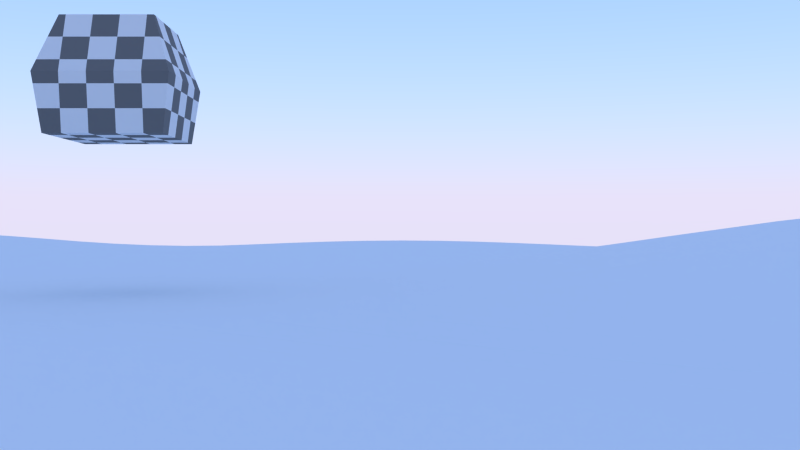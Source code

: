 # Source: WorldMap.blend  (saved by Blender 2.69.0; exported with 4.5.12 LTS)
import bpy
from mathutils import Matrix  # noqa: F401  (used for matrix-valued properties, if any)

bpy.ops.wm.read_factory_settings(use_empty=True)
scene = bpy.context.scene
scene.name = 'Scene'

# ---- collections
col_collection_1 = bpy.data.collections.new('Collection 1'); scene.collection.children.link(col_collection_1)

# ---- materials (node trees are filled in below, after node groups)
mat_grass = bpy.data.materials.new('Grass')
mat_grass.alpha_threshold = 0.0
mat_grass.roughness = 0.5
mat_grass.line_color = (0.0, 0.0, 0.0, 1.0)
mat_material = bpy.data.materials.new('Material')
mat_material.alpha_threshold = 0.0
mat_material.roughness = 0.5
mat_material.line_color = (0.0, 0.0, 0.0, 1.0)

# ---- material node trees
mat_grass.use_nodes = True; mat_grass.node_tree.nodes.clear()
_N = mat_grass.node_tree.nodes; _L = mat_grass.node_tree.links
n0 = _N.new('ShaderNodeOutputMaterial'); n0.name = 'Material Output'; n0.location = (300, 300)
n1 = _N.new('ShaderNodeBsdfDiffuse'); n1.name = 'Diffuse BSDF'; n1.location = (10, 300)
_L.new(n1.outputs[0], n0.inputs[0])
n0.is_active_output = True
mat_material.use_nodes = True; mat_material.node_tree.nodes.clear()
_N = mat_material.node_tree.nodes; _L = mat_material.node_tree.links
n0 = _N.new('ShaderNodeOutputMaterial'); n0.name = 'Material Output'; n0.location = (300, 300)
n1 = _N.new('ShaderNodeBsdfDiffuse'); n1.name = 'Diffuse BSDF'; n1.location = (10, 300)
n1.inputs[1].default_value = 1.0
n2 = _N.new('ShaderNodeTexChecker'); n2.name = 'Checker Texture'; n2.location = (-180, 300)
_L.new(n1.outputs[0], n0.inputs[0])
_L.new(n2.outputs[0], n1.inputs[0])
n0.is_active_output = True

# ---- world
world_world = bpy.data.worlds.new('World'); scene.world = world_world
world_world.use_nodes = True; world_world.node_tree.nodes.clear()
_N = world_world.node_tree.nodes; _L = world_world.node_tree.links
n0 = _N.new('ShaderNodeOutputWorld'); n0.name = 'World Output'; n0.location = (300, 300)
n1 = _N.new('ShaderNodeBackground'); n1.name = 'Background'; n1.location = (10, 300)
n2 = _N.new('ShaderNodeTexSky'); n2.name = 'Sky Texture'; n2.location = (-190, 300)
n2.sky_type = 'PREETHAM'
n2.sun_elevation = 1.571
_L.new(n1.outputs[0], n0.inputs[0])
_L.new(n2.outputs[0], n1.inputs[0])
n0.is_active_output = True
world_world.color = (0.05088, 0.05088, 0.05088)
world_world.use_sun_shadow = False
world_world.sun_shadow_jitter_overblur = 0.0
world_world.cycles.sampling_method = 'MANUAL'
world_world.cycles.sample_map_resolution = 256

# ---- cameras
cam_camera = bpy.data.cameras.new('Camera')
cam_camera.clip_end = 100.0
cam_camera.lens = 35.0
cam_camera.sensor_width = 32.0
cam_camera.sensor_height = 18.0
cam_camera.ortho_scale = 7.314
cam_camera.dof.focus_distance = 0.0

# ---- meshes
me_plane_002 = bpy.data.meshes.new('Plane.002')
me_plane_002.from_pydata([(1.0, -1.0, 0.0), (-1.0, -1.0, 0.061), (1.01, 0.9969, 0.02847), (-1.0, 1.0, 0.0), (0.001257, -1.0, 0.008179), (0.0, 1.0, 0.0), (-0.9949, -0.001901, 0.01931), (1.006, -0.003052, 0.01636), (0.001257, -0.0001332, 0.003859), (-0.5, -1.0, 0.05115), (-0.5, 1.0, 0.0), (-1.0, -0.5, 0.05115), (1.004, 0.4987, 0.01119), (0.5, -1.0, 0.0), (0.5034, 0.9989, 0.01005), (-0.9901, 0.4963, 0.0285), (1.0, -0.5002, 0.001139), (0.0, 0.5, 0.0), (0.01806, -0.5019, 0.0572), (-0.4901, -0.003672, 0.03099), (0.5022, -0.001122, 0.006012), (0.5005, 0.4998, 0.001586), (-0.4833, 0.4938, 0.04814), (-0.5, -0.5, 0.0426), (0.5066, -0.5007, 0.02038), (-0.75, -1.0, 0.06656), (-0.75, 1.0, 0.0), (-1.0, -0.75, 0.06656), (1.01, 0.7469, 0.02847), (0.75, -1.0, 0.0), (0.7598, 0.9969, 0.02847), (-0.999, 0.7496, 0.002963), (1.0, -0.75, 0.0), (0.0, 0.75, 0.0), (0.01135, -0.7512, 0.03965), (-0.737, -0.004829, 0.0432), (0.2513, -0.0001332, 0.003859), (-0.25, -1.0, 0.02556), (-0.25, 1.0, 0.0), (-1.0, -0.25, 0.02556), (1.004, 0.2481, 0.01028), (0.2513, -1.0, 0.003859), (0.25, 1.0, 0.0), (-0.987, 0.2452, 0.03748), (1.004, -0.2519, 0.01028), (0.0, 0.25, 0.0), (0.01135, -0.2512, 0.03485), (-0.249, -0.0003818, 0.002963), (0.7559, -0.003052, 0.01636), (0.5034, 0.7489, 0.01005), (0.5011, 0.2494, 0.00304), (0.25, 0.5, 0.0), (0.7539, 0.4987, 0.01123), (-0.4966, 0.7487, 0.009736), (-0.4789, 0.2422, 0.06081), (-0.7289, 0.4922, 0.06081), (-0.2466, 0.4987, 0.009736), (-0.5, -0.25, 0.02033), (-0.5, -0.75, 0.05589), (-0.75, -0.5, 0.05589), (-0.2434, -0.5007, 0.03998), (0.5045, -0.2509, 0.01343), (0.5034, -0.7504, 0.0103), (0.2681, -0.5019, 0.05543), (0.7504, -0.5002, 0.001139), (0.7598, 0.7469, 0.02847), (-0.25, 0.75, 0.0), (-0.2466, -0.2504, 0.01698), (0.7537, -0.2519, 0.01028), (0.25, 0.75, 0.0), (0.25, 0.25, 0.0), (0.7537, 0.2481, 0.01028), (-0.7449, 0.7481, 0.01476), (-0.7235, 0.2402, 0.07629), (-0.2449, 0.2481, 0.01476), (-0.7496, -0.2501, 0.02962), (-0.75, -0.75, 0.07273), (-0.2466, -0.7504, 0.03846), (0.2614, -0.2512, 0.03485), (0.2614, -0.7512, 0.03485), (0.75, -0.75, 0.0), (-0.875, -1.0, 0.06656), (-0.875, 1.0, 0.0), (-1.0, -0.875, 0.06656), (1.011, 0.8715, 0.03187), (0.875, -1.0, 0.0), (0.8859, 0.9965, 0.03187), (-1.0, 0.875, 0.0), (1.0, -0.875, 0.0), (0.0, 0.875, 0.0), (0.005696, -0.8756, 0.02265), (-0.8651, -0.003672, 0.03429), (0.1267, -0.000178, 0.005158), (-0.1246, -1.0, 0.01459), (-0.125, 1.0, 0.0), (-0.999, -0.1254, 0.01652), (1.005, 0.1223, 0.01461), (0.1267, -1.0, 0.005255), (0.125, 1.0, 0.0), (-0.9901, 0.1213, 0.02867), (1.005, -0.1277, 0.01461), (0.0, 0.125, 0.0), (0.005696, -0.1256, 0.01748), (-0.1246, -3.885e-05, 0.001126), (0.8816, -0.003427, 0.01837), (0.504, 0.8737, 0.01172), (0.5019, 0.124, 0.005159), (0.125, 0.5, 0.0), (0.6272, 0.4993, 0.006275), (-0.5, 0.875, 0.0001373), (-0.4833, 0.1188, 0.04814), (-0.8583, 0.4938, 0.04814), (-0.3651, 0.4963, 0.0285), (-0.4966, -0.1263, 0.01956), (-0.5, -0.875, 0.05589), (-0.875, -0.5, 0.05589), (-0.3733, -0.5002, 0.03672), (0.5028, -0.1261, 0.00795), (0.5009, -0.8751, 0.002758), (0.1453, -0.5021, 0.06226), (0.6268, -0.5002, 0.005497), (-0.625, -1.0, 0.061), (-0.625, 1.0, 0.0), (-1.0, -0.625, 0.061), (1.007, 0.6228, 0.02004), (0.625, -1.0, 0.0), (0.6319, 0.9978, 0.02004), (-0.9949, 0.6231, 0.01476), (1.0, -0.625, 0.0), (0.0, 0.625, 0.0), (0.01613, -0.6267, 0.05298), (-0.612, -0.004829, 0.04192), (0.3759, -0.0003246, 0.002657), (-0.375, -1.0, 0.03873), (-0.375, 1.0, 0.0), (-1.0, -0.375, 0.03873), (1.003, 0.3738, 0.007377), (0.3754, -1.0, 0.001126), (0.3758, 0.9998, 0.002219), (-0.987, 0.3702, 0.03748), (1.002, -0.376, 0.005159), (0.0, 0.375, 0.0), (0.01613, -0.3767, 0.04989), (-0.3699, -0.001901, 0.01543), (0.6292, -0.002164, 0.0116), (0.502, 0.6243, 0.005923), (0.5003, 0.3748, 0.0008138), (0.375, 0.5, 0.0), (0.8796, 0.4984, 0.01327), (-0.4901, 0.6213, 0.0285), (-0.4789, 0.3672, 0.06081), (-0.6039, 0.4922, 0.06081), (-0.125, 0.5, 0.0001373), (-0.5, -0.375, 0.03171), (-0.5, -0.625, 0.05115), (-0.625, -0.5, 0.05115), (-0.1122, -0.5014, 0.0482), (0.506, -0.3758, 0.01836), (0.5057, -0.6256, 0.01748), (0.3878, -0.5014, 0.0393), (0.8755, -0.5003, 0.001522), (0.7609, 0.8715, 0.03187), (0.7569, 0.6228, 0.02004), (0.6319, 0.7478, 0.02004), (0.8859, 0.7465, 0.03187), (-0.25, 0.875, 0.0), (-0.249, 0.6246, 0.002963), (-0.374, 0.7496, 0.002963), (-0.125, 0.75, 0.0), (-0.2491, -0.1251, 0.004516), (-0.2443, -0.3756, 0.03059), (-0.3746, -0.25, 0.0146), (-0.1173, -0.2508, 0.0251), (0.7553, -0.1277, 0.01461), (0.7519, -0.376, 0.005159), (0.6279, -0.2513, 0.008082), (0.8792, -0.2522, 0.0116), (0.25, 0.875, 0.0), (0.25, 0.625, 0.0), (0.125, 0.75, 0.0), (0.3758, 0.7498, 0.002219), (0.25, 0.375, 0.0), (0.25, 0.125, 0.0), (0.125, 0.25, 0.0), (0.3751, 0.2499, 0.0003322), (0.7526, 0.3738, 0.007397), (0.7553, 0.1223, 0.01461), (0.6275, 0.2487, 0.006946), (0.8792, 0.2478, 0.0116), (-0.7496, 0.8749, 0.001083), (-0.737, 0.6202, 0.03748), (-0.8716, 0.7487, 0.009736), (-0.6199, 0.7481, 0.01476), (-0.7235, 0.3652, 0.07629), (-0.7289, 0.1172, 0.06123), (-0.8539, 0.2422, 0.06081), (-0.5985, 0.2402, 0.07629), (-0.2449, 0.3731, 0.01476), (-0.2466, 0.1237, 0.009736), (-0.362, 0.2452, 0.03748), (-0.1246, 0.2499, 0.001083), (-0.7449, -0.1269, 0.03043), (-0.75, -0.375, 0.0426), (-0.875, -0.25, 0.02867), (-0.6246, -0.2501, 0.02664), (-0.75, -0.625, 0.06656), (-0.75, -0.875, 0.07273), (-0.875, -0.75, 0.07273), (-0.625, -0.75, 0.06656), (-0.2443, -0.6256, 0.04245), (-0.2491, -0.8751, 0.03119), (-0.3746, -0.75, 0.04368), (-0.1173, -0.7508, 0.03835), (0.2557, -0.1256, 0.01748), (0.2661, -0.3767, 0.04951), (0.1378, -0.2514, 0.0393), (0.3828, -0.2509, 0.02396), (0.2661, -0.6267, 0.04951), (0.2557, -0.8756, 0.01748), (0.1378, -0.7514, 0.03945), (0.3827, -0.7508, 0.02354), (0.75, -0.625, 0.0), (0.75, -0.875, 0.0), (0.6254, -0.75, 0.001126), (0.875, -0.75, 0.0), (0.8873, 0.8711, 0.0358), (-0.125, 0.875, 0.0), (-0.1216, -0.1254, 0.0103), (0.8809, -0.1281, 0.01636), (0.376, 0.8747, 0.002966), (0.375, 0.375, 0.0), (0.8782, 0.3735, 0.008991), (-0.6246, 0.8749, 0.001083), (-0.5985, 0.3652, 0.07629), (-0.1246, 0.3749, 0.001083), (-0.6199, -0.1269, 0.02828), (-0.625, -0.625, 0.061), (-0.1136, -0.6262, 0.04732), (0.3788, -0.1256, 0.01151), (0.3864, -0.6262, 0.03485), (0.875, -0.625, 0.0), (0.6327, 0.8725, 0.0226), (0.6296, 0.6235, 0.01354), (0.8827, 0.6225, 0.0226), (-0.375, 0.875, 0.0), (-0.3699, 0.6231, 0.01476), (-0.125, 0.625, 0.0), (-0.374, -0.1254, 0.008489), (-0.3737, -0.3751, 0.02656), (-0.1136, -0.3762, 0.03978), (0.6287, -0.1269, 0.01028), (0.6274, -0.3757, 0.006919), (0.8772, -0.3761, 0.006012), (0.125, 0.875, 0.0), (0.125, 0.625, 0.0), (0.3752, 0.6249, 0.0006474), (0.125, 0.375, 0.0), (0.125, 0.125, 0.0), (0.3754, 0.1248, 0.001139), (0.6263, 0.3744, 0.003693), (0.6287, 0.1231, 0.01028), (0.8809, 0.1219, 0.01636), (-0.875, 0.875, 0.0001373), (-0.8651, 0.6213, 0.0285), (-0.612, 0.6202, 0.03748), (-0.8539, 0.3672, 0.06081), (-0.8583, 0.1188, 0.04859), (-0.6039, 0.1172, 0.06094), (-0.362, 0.3702, 0.03748), (-0.3651, 0.1213, 0.0285), (-0.125, 0.125, 0.0001373), (-0.8716, -0.1263, 0.02543), (-0.875, -0.375, 0.0426), (-0.625, -0.375, 0.03873), (-0.875, -0.625, 0.06656), (-0.875, -0.875, 0.07273), (-0.625, -0.875, 0.06656), (-0.3737, -0.6251, 0.04246), (-0.375, -0.875, 0.0426), (-0.1216, -0.8754, 0.02553), (0.1316, -0.1257, 0.02038), (0.1431, -0.3769, 0.05543), (0.3864, -0.3762, 0.03485), (0.1431, -0.6269, 0.05544), (0.1316, -0.8757, 0.02061), (0.3784, -0.8754, 0.0103), (0.6263, -0.6251, 0.003859), (0.625, -0.875, 0.0), (0.875, -0.875, 0.0), (-0.9375, -1.0, 0.06442), (-0.9375, 1.0, 0.0), (-1.0, -0.9375, 0.06442), (1.011, 0.9341, 0.03099), (0.9375, -1.0, 0.0), (0.9481, 0.9966, 0.03099), (-1.0, 0.9375, 0.0), (1.0, -0.9375, 0.0), (0.0, 0.9375, 0.0), (0.003192, -0.9378, 0.01469), (-0.9299, -0.002814, 0.02716), (0.06407, -0.0001661, 0.004814), (-0.06168, -1.0, 0.01091), (-0.0625, 1.0, 0.0), (-0.9972, -0.06355, 0.01673), (1.006, 0.05953, 0.0159), (0.06407, -1.0, 0.006293), (0.0625, 1.0, 0.0), (-0.9924, 0.05969, 0.02352), (1.006, -0.06547, 0.0159), (0.0001557, 0.06248, 0.0004778), (0.003192, -0.06284, 0.009798), (-0.06168, -8.67e-05, 0.002513), (0.9439, -0.003326, 0.01783), (0.5039, 0.9363, 0.01129), (0.5021, 0.06142, 0.005792), (0.0625, 0.5, 0.0), (0.5638, 0.4996, 0.003654), (-0.5, 0.9375, 0.0), (-0.4866, 0.05751, 0.03925), (-0.9241, 0.495, 0.03872), (-0.4241, 0.495, 0.03872), (-0.4936, -0.06488, 0.02416), (-0.5, -0.9375, 0.05408), (-0.9375, -0.5, 0.05408), (-0.4372, -0.5, 0.03829), (0.5022, -0.0636, 0.006276), (0.5002, -0.9375, 0.0004778), (0.08218, -0.5021, 0.06061), (0.5664, -0.5004, 0.01195), (-0.5625, -1.0, 0.05651), (-0.5625, 1.0, 0.0), (-1.0, -0.5625, 0.05651), (1.005, 0.5608, 0.01515), (0.5625, -1.0, 0.0), (0.5676, 0.9983, 0.01501), (-0.9924, 0.5597, 0.02184), (1.0, -0.5625, 0.000141), (0.0, 0.5625, 0.0), (0.01756, -0.5644, 0.05652), (-0.5507, -0.004372, 0.03743), (0.4388, -0.0006607, 0.003671), (-0.4375, -1.0, 0.04515), (-0.4375, 1.0, 0.0), (-1.0, -0.4375, 0.04515), (1.003, 0.4363, 0.008526), (0.4376, -1.0, 0.0001584), (0.4394, 0.9994, 0.005634), (-0.9882, 0.4331, 0.03393), (1.001, -0.438, 0.002891), (0.0, 0.4375, 0.0), (0.01756, -0.4394, 0.05488), (-0.4299, -0.002814, 0.02334), (0.5657, -0.00164, 0.008788), (0.5012, 0.5621, 0.003602), (0.5001, 0.4374, 0.0004165), (0.4376, 0.5, 0.0002747), (0.9419, 0.4985, 0.01272), (-0.4866, 0.5575, 0.03872), (-0.4806, 0.4303, 0.05579), (-0.5431, 0.4928, 0.05579), (-0.0625, 0.5, 0.0), (-0.5, -0.4375, 0.03734), (-0.5, -0.5625, 0.04727), (-0.5625, -0.5, 0.04727), (-0.04682, -0.5017, 0.05287), (0.5065, -0.4382, 0.0198), (0.5064, -0.5632, 0.01963), (0.4472, -0.501, 0.02978), (0.938, -0.5003, 0.001421), (0.7606, 0.9341, 0.03099), (0.7552, 0.5608, 0.01517), (0.5676, 0.7483, 0.01501), (0.8231, 0.7466, 0.03099), (-0.25, 0.9375, 0.0), (-0.2478, 0.5617, 0.006258), (-0.4353, 0.7492, 0.006258), (-0.1875, 0.75, 0.0), (-0.2496, -0.0626, 0.00147), (-0.2436, -0.4382, 0.03605), (-0.4375, -0.25, 0.01693), (-0.182, -0.2506, 0.02059), (0.7557, -0.06547, 0.0159), (0.751, -0.438, 0.002891), (0.5659, -0.2511, 0.009816), (0.8166, -0.2521, 0.01126), (0.25, 0.9375, 0.0), (0.25, 0.5625, 0.0), (0.0625, 0.75, 0.0), (0.3126, 0.75, 0.0002747), (0.25, 0.4375, 0.0), (0.2502, 0.06248, 0.0004778), (0.0625, 0.25, 0.0), (0.3125, 0.25, 0.0), (0.753, 0.4363, 0.008562), (0.7557, 0.05953, 0.0159), (0.5643, 0.2491, 0.004957), (0.8166, 0.2479, 0.01126), (-0.75, 0.9375, 0.0), (-0.7328, 0.5561, 0.0496), (-0.9353, 0.7492, 0.006258), (-0.6821, 0.748, 0.01546), (-0.7257, 0.4285, 0.07005), (-0.7328, 0.05611, 0.05197), (-0.9203, 0.2436, 0.0496), (-0.6603, 0.2399, 0.07854), (-0.2456, 0.4359, 0.01274), (-0.2478, 0.06169, 0.006258), (-0.4203, 0.2436, 0.0496), (-0.1853, 0.2492, 0.006258), (-0.7411, -0.06579, 0.03575), (-0.75, -0.4375, 0.04946), (-0.9375, -0.25, 0.02739), (-0.6871, -0.2502, 0.02867), (-0.75, -0.5625, 0.06167), (-0.75, -0.9375, 0.07032), (-0.9375, -0.75, 0.07032), (-0.6875, -0.75, 0.07032), (-0.2436, -0.5632, 0.04212), (-0.2498, -0.9375, 0.02785), (-0.4375, -0.75, 0.04946), (-0.182, -0.7506, 0.038), (0.2532, -0.06284, 0.009798), (0.2676, -0.4394, 0.05389), (0.07493, -0.2513, 0.03815), (0.3222, -0.251, 0.02978), (0.2676, -0.5644, 0.05389), (0.2532, -0.9378, 0.009798), (0.07493, -0.7513, 0.03985), (0.3222, -0.751, 0.02978), (0.7501, -0.5625, 0.000141), (0.75, -0.9375, 0.0), (0.5641, -0.7502, 0.004814), (0.8125, -0.75, 0.0), (-0.8125, -1.0, 0.06729), (-0.8125, 1.0, 0.0), (-1.0, -0.8125, 0.06729), (1.011, 0.8091, 0.03099), (0.8125, -1.0, 0.0), (0.8231, 0.9966, 0.03099), (-0.9999, 0.8125, 0.0002059), (1.0, -0.8125, 0.0), (0.0, 0.8125, 0.0), (0.008504, -0.8134, 0.03123), (-0.8007, -0.004372, 0.03986), (0.1891, -0.0001661, 0.004814), (-0.1874, -1.0, 0.01943), (-0.1875, 1.0, 0.0), (-0.9999, -0.1875, 0.01948), (1.005, 0.1851, 0.01266), (0.1891, -1.0, 0.004814), (0.1875, 1.0, 0.0), (-0.9882, 0.1831, 0.03393), (1.005, -0.1899, 0.01266), (0.0, 0.1875, 0.0), (0.008504, -0.1884, 0.0261), (-0.1874, -3.185e-05, 0.0003632), (0.8189, -0.003326, 0.01783), (0.5039, 0.8113, 0.01129), (0.5015, 0.1867, 0.004198), (0.1875, 0.5, 0.0), (0.6906, 0.499, 0.008956), (-0.4989, 0.8121, 0.003267), (-0.4806, 0.1803, 0.05579), (-0.7931, 0.4928, 0.05579), (-0.3061, 0.4976, 0.01849), (-0.4989, -0.1879, 0.01802), (-0.5, -0.8125, 0.05651), (-0.8125, -0.5, 0.05651), (-0.3086, -0.5004, 0.03747), (0.5036, -0.1885, 0.01053), (0.502, -0.8127, 0.006265), (0.2072, -0.5021, 0.06042), (0.6881, -0.5002, 0.001717), (-0.6875, -1.0, 0.06442), (-0.6875, 1.0, 0.0), (-1.0, -0.6875, 0.06442), (1.008, 0.6848, 0.02467), (0.6875, -1.0, 0.0), (0.696, 0.9973, 0.02467), (-0.9972, 0.6865, 0.008144), (1.0, -0.6875, 0.0), (0.0, 0.6875, 0.0), (0.01398, -0.689, 0.04714), (-0.6741, -0.004988, 0.04393), (0.3134, -0.0001422, 0.00281), (-0.3125, -1.0, 0.03212), (-0.3125, 1.0, 0.0), (-1.0, -0.3125, 0.03212), (1.003, 0.311, 0.007976), (0.3133, -1.0, 0.002513), (0.3126, 1.0, 0.0002747), (-0.9866, 0.3075, 0.03872), (1.003, -0.3139, 0.007702), (0.0, 0.3125, 0.0), (0.01398, -0.314, 0.04295), (-0.3097, -0.001049, 0.008273), (0.6926, -0.002649, 0.0142), (0.5028, 0.6866, 0.00818), (0.5007, 0.3122, 0.001849), (0.3125, 0.5, 0.0), (0.8169, 0.4985, 0.01275), (-0.4936, 0.6851, 0.01849), (-0.4783, 0.3044, 0.06256), (-0.6658, 0.4919, 0.06256), (-0.1864, 0.4996, 0.003267), (-0.5, -0.3125, 0.02592), (-0.5, -0.6875, 0.05408), (-0.6875, -0.5, 0.05408), (-0.1778, -0.501, 0.04373), (0.5053, -0.3134, 0.01616), (0.5046, -0.688, 0.01423), (0.3282, -0.5017, 0.04813), (0.813, -0.5003, 0.001421), (0.7606, 0.8091, 0.03099), (0.7585, 0.6848, 0.02467), (0.696, 0.7473, 0.02467), (0.9481, 0.7466, 0.03099), (-0.25, 0.8125, 0.0), (-0.2498, 0.6874, 0.0006211), (-0.3123, 0.7499, 0.0006211), (-0.0625, 0.75, 0.0), (-0.248, -0.1877, 0.0102), (-0.2454, -0.313, 0.02403), (-0.3109, -0.2502, 0.0148), (-0.0528, -0.251, 0.03003), (0.7546, -0.1899, 0.01266), (0.7528, -0.3139, 0.007702), (0.6907, -0.2516, 0.008788), (0.9416, -0.2521, 0.01126), (0.25, 0.8125, 0.0), (0.25, 0.6875, 0.0), (0.1875, 0.75, 0.0), (0.4394, 0.7494, 0.005634), (0.25, 0.3125, 0.0), (0.25, 0.1875, 0.0), (0.1875, 0.25, 0.0), (0.438, 0.2497, 0.001421), (0.7529, 0.311, 0.00798), (0.7546, 0.1851, 0.01266), (0.6907, 0.2484, 0.008788), (0.9416, 0.2479, 0.01126), (-0.7478, 0.8117, 0.006258), (-0.7411, 0.6842, 0.02552), (-0.8081, 0.7484, 0.01274), (-0.5581, 0.7484, 0.01274), (-0.7228, 0.3024, 0.07854), (-0.7257, 0.1785, 0.07005), (-0.7882, 0.241, 0.07005), (-0.5382, 0.241, 0.07005), (-0.2446, 0.3105, 0.01546), (-0.2456, 0.1859, 0.01274), (-0.3036, 0.2467, 0.02552), (-0.0625, 0.25, 0.0), (-0.7478, -0.1883, 0.02811), (-0.75, -0.3125, 0.03554), (-0.8123, -0.2501, 0.02955), (-0.5623, -0.2501, 0.02374), (-0.75, -0.6875, 0.07032), (-0.75, -0.8125, 0.07357), (-0.8125, -0.75, 0.07357), (-0.5625, -0.75, 0.06167), (-0.2454, -0.688, 0.04111), (-0.248, -0.8127, 0.03495), (-0.3109, -0.7502, 0.04018), (-0.0528, -0.751, 0.03903), (0.2585, -0.1884, 0.0261), (0.264, -0.314, 0.04291), (0.1999, -0.2513, 0.03815), (0.4435, -0.2509, 0.01833), (0.264, -0.689, 0.04291), (0.2585, -0.8134, 0.0261), (0.1999, -0.7513, 0.03815), (0.443, -0.7506, 0.0168), (0.75, -0.6875, 0.0), (0.75, -0.8125, 0.0), (0.6875, -0.75, 0.0), (0.9375, -0.75, 0.0), (0.8869, 0.9337, 0.03474), (0.8869, 0.8087, 0.03474), (0.8244, 0.8712, 0.03474), (0.9494, 0.8712, 0.03474), (-0.125, 0.9375, 0.0), (-0.125, 0.8125, 0.0), (-0.1875, 0.875, 0.0), (-0.0625, 0.875, 0.0), (-0.1234, -0.06267, 0.004814), (-0.1195, -0.1881, 0.01727), (-0.1855, -0.1252, 0.006785), (-0.05787, -0.1255, 0.01423), (0.8814, -0.06583, 0.01783), (0.8801, -0.1901, 0.0142), (0.8182, -0.128, 0.0159), (0.9432, -0.128, 0.0159), (0.3759, 0.9372, 0.002768), (0.3759, 0.8122, 0.002768), (0.3127, 0.8749, 0.0005599), (0.4398, 0.8742, 0.00684), (0.375, 0.4375, 0.0), (0.375, 0.3125, 4.673e-05), (0.3125, 0.375, 0.0), (0.4376, 0.375, 0.000141), (0.8786, 0.4361, 0.01038), (0.8784, 0.3108, 0.009351), (0.8155, 0.3736, 0.008579), (0.9405, 0.3736, 0.008565), (-0.625, 0.9375, 0.0), (-0.6228, 0.8117, 0.006258), (-0.6871, 0.8748, 0.001266), (-0.5623, 0.8749, 0.0006211), (-0.6007, 0.4285, 0.07005), (-0.5978, 0.3024, 0.07854), (-0.6603, 0.3649, 0.07854), (-0.5382, 0.366, 0.07005), (-0.1248, 0.4374, 0.0006211), (-0.1246, 0.3123, 0.001266), (-0.1853, 0.3742, 0.006258), (-0.0625, 0.375, 0.0), (-0.6161, -0.06579, 0.03402), (-0.6228, -0.1883, 0.02554), (-0.6821, -0.127, 0.0303), (-0.5581, -0.1266, 0.02455), (-0.625, -0.5625, 0.05651), (-0.625, -0.6875, 0.06442), (-0.6875, -0.625, 0.06442), (-0.5625, -0.625, 0.05651), (-0.1126, -0.5638, 0.04894), (-0.1153, -0.6885, 0.04363), (-0.179, -0.6259, 0.04453), (-0.04852, -0.6265, 0.05031), (0.3771, -0.06294, 0.006274), (0.3808, -0.1882, 0.01763), (0.3172, -0.1255, 0.01441), (0.4406, -0.1258, 0.00922), (0.3874, -0.5638, 0.03815), (0.3847, -0.6885, 0.02978), (0.3265, -0.6265, 0.04291), (0.446, -0.6259, 0.0261), (0.8751, -0.5626, 0.0002873), (0.875, -0.6875, 0.0), (0.8125, -0.625, 0.0), (0.9375, -0.625, 0.0), (0.6325, 0.9351, 0.02194), (0.6325, 0.8101, 0.02194), (0.5684, 0.8731, 0.01713), (0.697, 0.872, 0.02767), (0.6309, 0.6856, 0.01713), (0.6283, 0.5614, 0.00966), (0.5658, 0.6239, 0.00966), (0.6934, 0.6231, 0.01713), (0.8845, 0.6845, 0.02767), (0.881, 0.5606, 0.01743), (0.82, 0.6226, 0.02194), (0.945, 0.6226, 0.02194), (-0.375, 0.9375, 0.0), (-0.3749, 0.8125, 0.0002059), (-0.4375, 0.875, 0.0), (-0.3125, 0.875, 0.0), (-0.3722, 0.6865, 0.008144), (-0.3674, 0.5597, 0.02184), (-0.4299, 0.6222, 0.02184), (-0.3097, 0.624, 0.008144), (-0.125, 0.6875, 0.0), (-0.125, 0.5625, 0.0), (-0.1874, 0.625, 0.0002059), (-0.0625, 0.625, 0.0), (-0.3722, -0.06355, 0.01073), (-0.3749, -0.1875, 0.009601), (-0.4353, -0.1258, 0.01394), (-0.3121, -0.1251, 0.004591), (-0.3742, -0.3126, 0.02055), (-0.3734, -0.4377, 0.03208), (-0.4373, -0.375, 0.02786), (-0.3093, -0.3753, 0.02765), (-0.1153, -0.3135, 0.03289), (-0.1126, -0.4388, 0.04506), (-0.179, -0.3759, 0.03481), (-0.04852, -0.3765, 0.04499), (0.6291, -0.0646, 0.01126), (0.6282, -0.1891, 0.008948), (0.5654, -0.1265, 0.008186), (0.6921, -0.1274, 0.01266), (0.6276, -0.3135, 0.007488), (0.6271, -0.4379, 0.00625), (0.5664, -0.3757, 0.01169), (0.6892, -0.3758, 0.004678), (0.8782, -0.3141, 0.008788), (0.8763, -0.4382, 0.00351), (0.8146, -0.3761, 0.005792), (0.9396, -0.3761, 0.005792), (0.125, 0.9375, 0.0), (0.125, 0.8125, 0.0), (0.0625, 0.875, 0.0), (0.1875, 0.875, 0.0), (0.125, 0.6875, 0.0), (0.125, 0.5625, 0.0), (0.0625, 0.625, 0.0), (0.1875, 0.625, 0.0), (0.3755, 0.6873, 0.001445), (0.375, 0.5625, 9.106e-05), (0.3125, 0.625, 0.0), (0.4384, 0.6247, 0.002768), (0.125, 0.4375, 0.0), (0.125, 0.3125, 0.0), (0.0625, 0.375, 0.0), (0.1875, 0.375, 0.0), (0.125, 0.1875, 0.0), (0.1253, 0.06247, 0.0009738), (0.0625, 0.125, 0.0), (0.1875, 0.125, 0.0), (0.3753, 0.1874, 0.0007415), (0.3755, 0.06223, 0.001421), (0.3126, 0.125, 0.000141), (0.4385, 0.1245, 0.002891), (0.6265, 0.4369, 0.004207), (0.6268, 0.3116, 0.004957), (0.5632, 0.3746, 0.00194), (0.6895, 0.3741, 0.005657), (0.6282, 0.1859, 0.008788), (0.6291, 0.0604, 0.01126), (0.5653, 0.1236, 0.007702), (0.6921, 0.1226, 0.01266), (0.8801, 0.1849, 0.0142), (0.8814, 0.05917, 0.01783), (0.8182, 0.122, 0.0159), (0.9432, 0.122, 0.0159), (-0.875, 0.9375, 0.0), (-0.8739, 0.8121, 0.003267), (-0.9375, 0.875, 0.0), (-0.8123, 0.8749, 0.0006211), (-0.8686, 0.6851, 0.01849), (-0.8616, 0.5575, 0.03872), (-0.9299, 0.6222, 0.02184), (-0.8007, 0.6206, 0.03393), (-0.6161, 0.6842, 0.02552), (-0.6078, 0.5561, 0.0496), (-0.6741, 0.62, 0.03872), (-0.5507, 0.6206, 0.03393), (-0.8556, 0.4303, 0.05579), (-0.8533, 0.3044, 0.06256), (-0.9203, 0.3686, 0.0496), (-0.7882, 0.366, 0.07005), (-0.8556, 0.1803, 0.05579), (-0.8616, 0.05751, 0.04115), (-0.9241, 0.12, 0.03905), (-0.7931, 0.1178, 0.05627), (-0.6007, 0.1785, 0.07005), (-0.6078, 0.05611, 0.05117), (-0.6658, 0.1169, 0.06285), (-0.5431, 0.1178, 0.0558), (-0.3632, 0.4331, 0.03393), (-0.3616, 0.3075, 0.03872), (-0.4203, 0.3686, 0.0496), (-0.3036, 0.3717, 0.02552), (-0.3632, 0.1831, 0.03393), (-0.3674, 0.05969, 0.02184), (-0.4241, 0.12, 0.03872), (-0.3061, 0.1226, 0.01849), (-0.1248, 0.1874, 0.0006211), (-0.125, 0.0625, 0.0), (-0.1864, 0.1246, 0.003267), (-0.0625, 0.125, 0.0), (-0.8686, -0.06488, 0.02877), (-0.8739, -0.1879, 0.02511), (-0.9353, -0.1258, 0.02113), (-0.8081, -0.1266, 0.02871), (-0.875, -0.3125, 0.03554), (-0.875, -0.4375, 0.04946), (-0.9375, -0.375, 0.04112), (-0.8125, -0.375, 0.0431), (-0.625, -0.3125, 0.03212), (-0.625, -0.4375, 0.04515), (-0.6875, -0.375, 0.04112), (-0.5625, -0.375, 0.03554), (-0.875, -0.5625, 0.06167), (-0.875, -0.6875, 0.07032), (-0.9375, -0.625, 0.06442), (-0.8125, -0.625, 0.06729), (-0.875, -0.8125, 0.07357), (-0.875, -0.9375, 0.07032), (-0.9375, -0.875, 0.07032), (-0.8125, -0.875, 0.07357), (-0.625, -0.8125, 0.06729), (-0.625, -0.9375, 0.06442), (-0.6875, -0.875, 0.07032), (-0.5625, -0.875, 0.06167), (-0.3734, -0.5627, 0.04021), (-0.3742, -0.6876, 0.04354), (-0.4373, -0.625, 0.04561), (-0.3093, -0.6253, 0.04158), (-0.3749, -0.8125, 0.04325), (-0.375, -0.9375, 0.04112), (-0.4375, -0.875, 0.04946), (-0.3123, -0.875, 0.036), (-0.1195, -0.8131, 0.03209), (-0.1234, -0.9377, 0.01943), (-0.1855, -0.8752, 0.02784), (-0.05787, -0.8755, 0.0239), (0.1289, -0.06291, 0.0119), (0.1347, -0.1885, 0.02978), (0.06889, -0.1257, 0.01963), (0.1939, -0.1257, 0.01963), (0.1407, -0.3142, 0.04813), (0.1447, -0.4396, 0.06042), (0.08006, -0.3769, 0.05389), (0.2051, -0.3769, 0.05389), (0.3847, -0.3135, 0.02987), (0.3874, -0.4388, 0.03815), (0.3265, -0.3765, 0.04291), (0.4461, -0.3759, 0.02629), (0.1447, -0.5646, 0.06042), (0.1407, -0.6892, 0.04818), (0.08006, -0.6269, 0.05483), (0.2051, -0.6269, 0.05389), (0.1347, -0.8135, 0.03), (0.1289, -0.9379, 0.01208), (0.06889, -0.8757, 0.02158), (0.1939, -0.8757, 0.01963), (0.3805, -0.8131, 0.0168), (0.3766, -0.9377, 0.004814), (0.3171, -0.8755, 0.01423), (0.4395, -0.8752, 0.006265), (0.6266, -0.5627, 0.004814), (0.6258, -0.6876, 0.002513), (0.5657, -0.6253, 0.009798), (0.6877, -0.625, 0.0004778), (0.6251, -0.8125, 0.0001584), (0.625, -0.9375, 0.0), (0.5627, -0.875, 0.0004778), (0.6875, -0.875, 0.0), (0.875, -0.8125, 0.0), (0.875, -0.9375, 0.0), (0.8125, -0.875, 0.0), (0.9375, -0.875, 0.0), (0.9491, 0.9338, 0.03374), (-0.0625, 0.9375, 0.0), (-0.06006, -0.06276, 0.007489), (0.9437, -0.06573, 0.01732), (0.4397, 0.9368, 0.006526), (0.4375, 0.4375, 0.0), (0.9409, 0.4362, 0.009888), (-0.5625, 0.9375, 0.0), (-0.5402, 0.4292, 0.06436), (-0.0625, 0.4375, 0.0), (-0.5546, -0.06543, 0.0299), (-0.5625, -0.5625, 0.05231), (-0.04726, -0.5641, 0.0529), (0.4395, -0.06321, 0.005655), (0.4469, -0.5635, 0.02883), (0.9376, -0.5625, 0.0002458), (0.6967, 0.9345, 0.0269), (0.6948, 0.6852, 0.02129), (0.9467, 0.6845, 0.0269), (-0.3125, 0.9375, 0.0), (-0.3113, 0.687, 0.003585), (-0.0625, 0.6875, 0.0), (-0.3113, -0.06296, 0.004885), (-0.3101, -0.3128, 0.02134), (-0.05044, -0.3138, 0.03802), (0.6925, -0.06508, 0.0138), (0.6899, -0.3137, 0.006575), (0.9406, -0.3141, 0.008508), (0.1875, 0.9375, 0.0), (0.1875, 0.6875, 0.0), (0.439, 0.687, 0.004306), (0.1875, 0.4375, 0.0), (0.1875, 0.1875, 0.0), (0.4383, 0.1871, 0.00221), (0.6898, 0.4366, 0.006547), (0.6914, 0.1855, 0.01093), (0.9425, 0.1849, 0.0138), (-0.8125, 0.9375, 0.0), (-0.8046, 0.6846, 0.02273), (-0.5546, 0.6846, 0.02273), (-0.7902, 0.4292, 0.06436), (-0.7902, 0.1792, 0.06436), (-0.5402, 0.1792, 0.06436), (-0.3046, 0.4346, 0.02273), (-0.3046, 0.1846, 0.02273), (-0.0625, 0.1875, 0.0), (-0.8046, -0.06543, 0.03321), (-0.8125, -0.3125, 0.03599), (-0.5625, -0.3125, 0.02931), (-0.8125, -0.5625, 0.06235), (-0.8125, -0.8125, 0.07444), (-0.5625, -0.8125, 0.06235), (-0.3088, -0.5629, 0.04029), (-0.3118, -0.8126, 0.03818), (-0.05536, -0.8133, 0.0316), (0.1912, -0.06289, 0.01135), (0.2027, -0.3141, 0.04678), (0.4449, -0.3134, 0.02269), (0.2066, -0.5645, 0.05869), (0.1969, -0.8135, 0.02883), (0.4412, -0.8129, 0.01135), (0.6878, -0.5625, 0.0008644), (0.6875, -0.8125, 0.0), (0.9375, -0.8125, 0.0), (0.8241, 0.9338, 0.03374), (0.8241, 0.8088, 0.03374), (0.9491, 0.8088, 0.03374), (-0.1875, 0.9375, 0.0), (-0.1875, 0.8125, 0.0), (-0.0625, 0.8125, 0.0), (-0.1868, -0.06258, 0.00228), (-0.1838, -0.1879, 0.0132), (-0.05536, -0.1883, 0.02192), (0.8187, -0.06573, 0.01732), (0.8175, -0.1901, 0.0138), (0.9425, -0.1901, 0.0138), (0.3127, 0.9374, 0.000479), (0.3127, 0.8124, 0.000479), (0.4397, 0.8118, 0.006526), (0.3125, 0.4375, 0.0), (0.3125, 0.3125, 0.0), (0.4377, 0.3124, 0.0006727), (0.816, 0.4362, 0.009911), (0.8157, 0.3109, 0.008991), (0.9407, 0.3109, 0.008988), (-0.6875, 0.9375, 0.0), (-0.6852, 0.8116, 0.006705), (-0.5608, 0.8119, 0.005017), (-0.6625, 0.4282, 0.07206), (-0.6594, 0.3021, 0.08093), (-0.5375, 0.3032, 0.07206), (-0.1858, 0.4369, 0.005017), (-0.1852, 0.3116, 0.006705), (-0.0625, 0.3125, 0.0), (-0.6783, -0.06591, 0.03604), (-0.6852, -0.1884, 0.02757), (-0.5608, -0.1881, 0.02223), (-0.6875, -0.5625, 0.05969), (-0.6875, -0.6875, 0.06803), (-0.5625, -0.6875, 0.05969), (-0.1781, -0.5635, 0.04518), (-0.1804, -0.6883, 0.042), (-0.05044, -0.6888, 0.0455), (0.315, -0.06281, 0.007763), (0.3197, -0.1883, 0.02199), (0.442, -0.1883, 0.01366), (0.3277, -0.5641, 0.04678), (0.3246, -0.6888, 0.03703), (0.4446, -0.6883, 0.02192), (0.8126, -0.5625, 0.0002458), (0.8125, -0.6875, 0.0), (0.9375, -0.6875, 0.0), (0.5682, 0.9357, 0.01658), (0.5682, 0.8107, 0.01658), (0.6967, 0.8095, 0.0269), (0.5668, 0.6861, 0.01261), (0.5647, 0.5618, 0.006526), (0.6918, 0.5611, 0.01265), (0.8217, 0.6845, 0.0269), (0.8183, 0.5606, 0.01685), (0.9433, 0.5606, 0.01684), (-0.4375, 0.9375, 0.0), (-0.437, 0.8123, 0.001464), (-0.3125, 0.8125, 0.0), (-0.4329, 0.6858, 0.01339), (-0.4269, 0.5586, 0.0306), (-0.3079, 0.5608, 0.01339), (-0.1875, 0.6875, 0.0), (-0.187, 0.5623, 0.001464), (-0.0625, 0.5625, 0.0), (-0.4329, -0.06423, 0.01748), (-0.437, -0.1877, 0.01351), (-0.3118, -0.1876, 0.008746), (-0.4375, -0.3125, 0.02222), (-0.4372, -0.4375, 0.03335), (-0.3088, -0.4379, 0.03317), (-0.1804, -0.3133, 0.02805), (-0.1781, -0.4385, 0.04019), (-0.04726, -0.4391, 0.05014), (0.5656, -0.06409, 0.008508), (0.5656, -0.1888, 0.008774), (0.6914, -0.1895, 0.01093), (0.5662, -0.3134, 0.01089), (0.5665, -0.438, 0.01205), (0.6886, -0.4379, 0.003045), (0.8156, -0.3141, 0.008508), (0.8137, -0.4381, 0.003349), (0.9387, -0.4381, 0.003349), (0.0625, 0.9375, 0.0), (0.0625, 0.8125, 0.0), (0.1875, 0.8125, 0.0), (0.0625, 0.6875, 0.0), (0.0625, 0.5625, 0.0), (0.1875, 0.5625, 0.0), (0.3125, 0.6875, 6.072e-05), (0.3125, 0.5625, 0.0), (0.4379, 0.5624, 0.001311), (0.0625, 0.4375, 0.0), (0.0625, 0.3125, 0.0), (0.1875, 0.3125, 0.0), (0.0625, 0.1875, 0.0), (0.06277, 0.06247, 0.000833), (0.1878, 0.06247, 0.000833), (0.3125, 0.1875, 3.116e-05), (0.3126, 0.06245, 0.0003518), (0.4387, 0.06188, 0.003349), (0.5632, 0.4372, 0.00199), (0.5637, 0.3119, 0.003349), (0.6899, 0.3113, 0.00653), (0.5648, 0.1863, 0.006469), (0.5656, 0.06091, 0.008508), (0.6925, 0.05992, 0.0138), (0.8175, 0.1849, 0.0138), (0.8187, 0.05927, 0.01732), (0.9437, 0.05927, 0.01732), (-0.9375, 0.9375, 0.0), (-0.937, 0.8123, 0.001464), (-0.8108, 0.8119, 0.005017), (-0.9329, 0.6858, 0.01339), (-0.9269, 0.5586, 0.0306), (-0.7968, 0.5567, 0.0453), (-0.6783, 0.6841, 0.02649), (-0.6698, 0.5559, 0.0511), (-0.5468, 0.5567, 0.0453), (-0.9218, 0.4317, 0.0453), (-0.9198, 0.3059, 0.0511), (-0.7875, 0.3032, 0.07206), (-0.9218, 0.1817, 0.0453), (-0.9269, 0.05856, 0.03275), (-0.7968, 0.05666, 0.04782), (-0.6625, 0.1782, 0.07206), (-0.6698, 0.05592, 0.05314), (-0.5468, 0.05666, 0.04634), (-0.4218, 0.4317, 0.0453), (-0.4198, 0.3059, 0.0511), (-0.3033, 0.3091, 0.02649), (-0.4218, 0.1817, 0.0453), (-0.4269, 0.05856, 0.03075), (-0.3079, 0.06077, 0.01339), (-0.1858, 0.1869, 0.005017), (-0.187, 0.06231, 0.001464), (-0.06247, 0.0625, 0.0001056), (-0.9329, -0.06423, 0.02302), (-0.937, -0.1877, 0.02232), (-0.8108, -0.1881, 0.0272), (-0.9375, -0.3125, 0.03423), (-0.9375, -0.4375, 0.04781), (-0.8125, -0.4375, 0.05002), (-0.6875, -0.3125, 0.03423), (-0.6875, -0.4375, 0.04781), (-0.5625, -0.4375, 0.04161), (-0.9375, -0.5625, 0.05969), (-0.9375, -0.6875, 0.06803), (-0.8125, -0.6875, 0.07111), (-0.9375, -0.8125, 0.07111), (-0.9375, -0.9375, 0.06803), (-0.8125, -0.9375, 0.07111), (-0.6875, -0.8125, 0.07111), (-0.6875, -0.9375, 0.06803), (-0.5625, -0.9375, 0.05969), (-0.4372, -0.5625, 0.04242), (-0.4375, -0.6875, 0.04791), (-0.3101, -0.6878, 0.04145), (-0.4375, -0.8125, 0.05002), (-0.4375, -0.9375, 0.04781), (-0.3125, -0.9375, 0.03423), (-0.1838, -0.8129, 0.03307), (-0.1868, -0.9376, 0.02303), (-0.06006, -0.9378, 0.01674), (0.0662, -0.06289, 0.01135), (0.07189, -0.1885, 0.02883), (0.1969, -0.1885, 0.02883), (0.07774, -0.3141, 0.04678), (0.08162, -0.4395, 0.0587), (0.2066, -0.4395, 0.05869), (0.3246, -0.3138, 0.03703), (0.3277, -0.4391, 0.04678), (0.4469, -0.4385, 0.02883), (0.08162, -0.5645, 0.05922), (0.07774, -0.6891, 0.04813), (0.2027, -0.6891, 0.04678), (0.07189, -0.8135, 0.03074), (0.0662, -0.9379, 0.01315), (0.1912, -0.9379, 0.01135), (0.3196, -0.8133, 0.02192), (0.3149, -0.9378, 0.007489), (0.4382, -0.9376, 0.00228), (0.5662, -0.5629, 0.01135), (0.5649, -0.6878, 0.007489), (0.6875, -0.6875, 0.0001056), (0.5632, -0.8126, 0.00228), (0.5625, -0.9375, 0.0), (0.6875, -0.9375, 0.0), (0.8125, -0.8125, 0.0), (0.8125, -0.9375, 0.0), (0.9375, -0.9375, 0.0)], [], [(833, 292, 2, 294), (834, 297, 5, 302), (835, 310, 8, 311), (836, 308, 7, 312), (837, 313, 14, 346), (838, 354, 21, 355), (839, 344, 12, 356), (840, 317, 10, 330), (841, 358, 22, 359), (842, 349, 17, 360), (843, 321, 19, 339), (844, 362, 23, 363), (845, 338, 18, 364), (846, 325, 20, 340), (847, 366, 24, 367), (848, 336, 16, 368), (849, 369, 30, 478), (850, 514, 65, 515), (851, 476, 28, 516), (852, 373, 38, 486), (853, 518, 66, 519), (854, 481, 33, 520), (855, 377, 47, 495), (856, 522, 67, 523), (857, 494, 46, 524), (858, 381, 48, 496), (859, 526, 68, 527), (860, 492, 44, 528), (861, 385, 42, 450), (862, 530, 69, 531), (863, 497, 49, 532), (864, 389, 51, 459), (865, 534, 70, 535), (866, 458, 50, 536), (867, 393, 52, 460), (868, 538, 71, 539), (869, 448, 40, 540), (870, 397, 26, 434), (871, 542, 72, 543), (872, 501, 53, 544), (873, 401, 55, 463), (874, 546, 73, 547), (875, 462, 54, 548), (876, 405, 56, 464), (877, 550, 74, 551), (878, 453, 45, 552), (879, 409, 35, 443), (880, 554, 75, 555), (881, 505, 57, 556), (882, 413, 59, 467), (883, 558, 76, 559), (884, 466, 58, 560), (885, 417, 60, 468), (886, 562, 77, 563), (887, 442, 34, 564), (888, 421, 36, 444), (889, 566, 78, 567), (890, 509, 61, 568), (891, 425, 63, 471), (892, 570, 79, 571), (893, 470, 62, 572), (894, 429, 64, 472), (895, 574, 80, 575), (896, 440, 32, 576), (897, 577, 86, 438), (898, 578, 225, 579), (899, 436, 84, 580), (900, 581, 94, 446), (901, 582, 226, 583), (902, 441, 89, 584), (903, 585, 103, 455), (904, 586, 227, 587), (905, 454, 102, 588), (906, 589, 104, 456), (907, 590, 228, 591), (908, 452, 100, 592), (909, 593, 138, 490), (910, 594, 229, 595), (911, 457, 105, 596), (912, 597, 147, 499), (913, 598, 230, 599), (914, 498, 146, 600), (915, 601, 148, 500), (916, 602, 231, 603), (917, 488, 136, 604), (918, 605, 122, 474), (919, 606, 232, 607), (920, 461, 109, 608), (921, 609, 151, 503), (922, 610, 233, 611), (923, 502, 150, 612), (924, 613, 152, 504), (925, 614, 234, 615), (926, 493, 141, 616), (927, 617, 131, 483), (928, 618, 235, 619), (929, 465, 113, 620), (930, 621, 155, 507), (931, 622, 236, 623), (932, 506, 154, 624), (933, 625, 156, 508), (934, 626, 237, 627), (935, 482, 130, 628), (936, 629, 132, 484), (937, 630, 238, 631), (938, 469, 117, 632), (939, 633, 159, 511), (940, 634, 239, 635), (941, 510, 158, 636), (942, 637, 160, 512), (943, 638, 240, 639), (944, 480, 128, 640), (945, 641, 126, 334), (946, 642, 241, 643), (947, 513, 161, 644), (948, 645, 163, 371), (949, 646, 242, 647), (950, 370, 162, 648), (951, 649, 164, 372), (952, 650, 243, 651), (953, 332, 124, 652), (954, 653, 134, 342), (955, 654, 244, 655), (956, 517, 165, 656), (957, 657, 167, 375), (958, 658, 245, 659), (959, 374, 166, 660), (960, 661, 168, 376), (961, 662, 246, 663), (962, 337, 129, 664), (963, 665, 143, 351), (964, 666, 247, 667), (965, 521, 169, 668), (966, 669, 171, 379), (967, 670, 248, 671), (968, 378, 170, 672), (969, 673, 172, 380), (970, 674, 249, 675), (971, 350, 142, 676), (972, 677, 144, 352), (973, 678, 250, 679), (974, 525, 173, 680), (975, 681, 175, 383), (976, 682, 251, 683), (977, 382, 174, 684), (978, 685, 176, 384), (979, 686, 252, 687), (980, 348, 140, 688), (981, 689, 98, 306), (982, 690, 253, 691), (983, 529, 177, 692), (984, 693, 179, 387), (985, 694, 254, 695), (986, 386, 178, 696), (987, 697, 180, 388), (988, 698, 255, 699), (989, 353, 145, 700), (990, 701, 107, 315), (991, 702, 256, 703), (992, 533, 181, 704), (993, 705, 183, 391), (994, 706, 257, 707), (995, 390, 182, 708), (996, 709, 184, 392), (997, 710, 258, 711), (998, 314, 106, 712), (999, 713, 108, 316), (1000, 714, 259, 715), (1001, 537, 185, 716), (1002, 717, 187, 395), (1003, 718, 260, 719), (1004, 394, 186, 720), (1005, 721, 188, 396), (1006, 722, 261, 723), (1007, 304, 96, 724), (1008, 725, 82, 290), (1009, 726, 262, 727), (1010, 541, 189, 728), (1011, 729, 191, 399), (1012, 730, 263, 731), (1013, 398, 190, 732), (1014, 733, 192, 400), (1015, 734, 264, 735), (1016, 357, 149, 736), (1017, 737, 111, 319), (1018, 738, 265, 739), (1019, 545, 193, 740), (1020, 741, 195, 403), (1021, 742, 266, 743), (1022, 402, 194, 744), (1023, 745, 196, 404), (1024, 746, 267, 747), (1025, 318, 110, 748), (1026, 749, 112, 320), (1027, 750, 268, 751), (1028, 549, 197, 752), (1029, 753, 199, 407), (1030, 754, 269, 755), (1031, 406, 198, 756), (1032, 757, 200, 408), (1033, 758, 270, 759), (1034, 309, 101, 760), (1035, 761, 91, 299), (1036, 762, 271, 763), (1037, 553, 201, 764), (1038, 765, 203, 411), (1039, 766, 272, 767), (1040, 410, 202, 768), (1041, 769, 204, 412), (1042, 770, 273, 771), (1043, 361, 153, 772), (1044, 773, 115, 323), (1045, 774, 274, 775), (1046, 557, 205, 776), (1047, 777, 207, 415), (1048, 778, 275, 779), (1049, 414, 206, 780), (1050, 781, 208, 416), (1051, 782, 276, 783), (1052, 322, 114, 784), (1053, 785, 116, 324), (1054, 786, 277, 787), (1055, 561, 209, 788), (1056, 789, 211, 419), (1057, 790, 278, 791), (1058, 418, 210, 792), (1059, 793, 212, 420), (1060, 794, 279, 795), (1061, 298, 90, 796), (1062, 797, 92, 300), (1063, 798, 280, 799), (1064, 565, 213, 800), (1065, 801, 215, 423), (1066, 802, 281, 803), (1067, 422, 214, 804), (1068, 805, 216, 424), (1069, 806, 282, 807), (1070, 365, 157, 808), (1071, 809, 119, 327), (1072, 810, 283, 811), (1073, 569, 217, 812), (1074, 813, 219, 427), (1075, 814, 284, 815), (1076, 426, 218, 816), (1077, 817, 220, 428), (1078, 818, 285, 819), (1079, 326, 118, 820), (1080, 821, 120, 328), (1081, 822, 286, 823), (1082, 573, 221, 824), (1083, 825, 223, 431), (1084, 826, 287, 827), (1085, 430, 222, 828), (1086, 829, 224, 432), (1087, 830, 288, 831), (1088, 296, 88, 832), (577, 833, 294, 86), (225, 580, 833, 577), (580, 84, 292, 833), (581, 834, 302, 94), (226, 584, 834, 581), (584, 89, 297, 834), (585, 835, 311, 103), (227, 588, 835, 585), (588, 102, 310, 835), (589, 836, 312, 104), (228, 592, 836, 589), (592, 100, 308, 836), (593, 837, 346, 138), (229, 596, 837, 593), (596, 105, 313, 837), (597, 838, 355, 147), (230, 600, 838, 597), (600, 146, 354, 838), (601, 839, 356, 148), (231, 604, 839, 601), (604, 136, 344, 839), (605, 840, 330, 122), (232, 608, 840, 605), (608, 109, 317, 840), (609, 841, 359, 151), (233, 612, 841, 609), (612, 150, 358, 841), (613, 842, 360, 152), (234, 616, 842, 613), (616, 141, 349, 842), (617, 843, 339, 131), (235, 620, 843, 617), (620, 113, 321, 843), (621, 844, 363, 155), (236, 624, 844, 621), (624, 154, 362, 844), (625, 845, 364, 156), (237, 628, 845, 625), (628, 130, 338, 845), (629, 846, 340, 132), (238, 632, 846, 629), (632, 117, 325, 846), (633, 847, 367, 159), (239, 636, 847, 633), (636, 158, 366, 847), (637, 848, 368, 160), (240, 640, 848, 637), (640, 128, 336, 848), (641, 849, 478, 126), (241, 644, 849, 641), (644, 161, 369, 849), (645, 850, 515, 163), (242, 648, 850, 645), (648, 162, 514, 850), (649, 851, 516, 164), (243, 652, 851, 649), (652, 124, 476, 851), (653, 852, 486, 134), (244, 656, 852, 653), (656, 165, 373, 852), (657, 853, 519, 167), (245, 660, 853, 657), (660, 166, 518, 853), (661, 854, 520, 168), (246, 664, 854, 661), (664, 129, 481, 854), (665, 855, 495, 143), (247, 668, 855, 665), (668, 169, 377, 855), (669, 856, 523, 171), (248, 672, 856, 669), (672, 170, 522, 856), (673, 857, 524, 172), (249, 676, 857, 673), (676, 142, 494, 857), (677, 858, 496, 144), (250, 680, 858, 677), (680, 173, 381, 858), (681, 859, 527, 175), (251, 684, 859, 681), (684, 174, 526, 859), (685, 860, 528, 176), (252, 688, 860, 685), (688, 140, 492, 860), (689, 861, 450, 98), (253, 692, 861, 689), (692, 177, 385, 861), (693, 862, 531, 179), (254, 696, 862, 693), (696, 178, 530, 862), (697, 863, 532, 180), (255, 700, 863, 697), (700, 145, 497, 863), (701, 864, 459, 107), (256, 704, 864, 701), (704, 181, 389, 864), (705, 865, 535, 183), (257, 708, 865, 705), (708, 182, 534, 865), (709, 866, 536, 184), (258, 712, 866, 709), (712, 106, 458, 866), (713, 867, 460, 108), (259, 716, 867, 713), (716, 185, 393, 867), (717, 868, 539, 187), (260, 720, 868, 717), (720, 186, 538, 868), (721, 869, 540, 188), (261, 724, 869, 721), (724, 96, 448, 869), (725, 870, 434, 82), (262, 728, 870, 725), (728, 189, 397, 870), (729, 871, 543, 191), (263, 732, 871, 729), (732, 190, 542, 871), (733, 872, 544, 192), (264, 736, 872, 733), (736, 149, 501, 872), (737, 873, 463, 111), (265, 740, 873, 737), (740, 193, 401, 873), (741, 874, 547, 195), (266, 744, 874, 741), (744, 194, 546, 874), (745, 875, 548, 196), (267, 748, 875, 745), (748, 110, 462, 875), (749, 876, 464, 112), (268, 752, 876, 749), (752, 197, 405, 876), (753, 877, 551, 199), (269, 756, 877, 753), (756, 198, 550, 877), (757, 878, 552, 200), (270, 760, 878, 757), (760, 101, 453, 878), (761, 879, 443, 91), (271, 764, 879, 761), (764, 201, 409, 879), (765, 880, 555, 203), (272, 768, 880, 765), (768, 202, 554, 880), (769, 881, 556, 204), (273, 772, 881, 769), (772, 153, 505, 881), (773, 882, 467, 115), (274, 776, 882, 773), (776, 205, 413, 882), (777, 883, 559, 207), (275, 780, 883, 777), (780, 206, 558, 883), (781, 884, 560, 208), (276, 784, 884, 781), (784, 114, 466, 884), (785, 885, 468, 116), (277, 788, 885, 785), (788, 209, 417, 885), (789, 886, 563, 211), (278, 792, 886, 789), (792, 210, 562, 886), (793, 887, 564, 212), (279, 796, 887, 793), (796, 90, 442, 887), (797, 888, 444, 92), (280, 800, 888, 797), (800, 213, 421, 888), (801, 889, 567, 215), (281, 804, 889, 801), (804, 214, 566, 889), (805, 890, 568, 216), (282, 808, 890, 805), (808, 157, 509, 890), (809, 891, 471, 119), (283, 812, 891, 809), (812, 217, 425, 891), (813, 892, 571, 219), (284, 816, 892, 813), (816, 218, 570, 892), (817, 893, 572, 220), (285, 820, 893, 817), (820, 118, 470, 893), (821, 894, 472, 120), (286, 824, 894, 821), (824, 221, 429, 894), (825, 895, 575, 223), (287, 828, 895, 825), (828, 222, 574, 895), (829, 896, 576, 224), (288, 832, 896, 829), (832, 88, 440, 896), (369, 897, 438, 30), (161, 579, 897, 369), (579, 225, 577, 897), (513, 898, 579, 161), (65, 372, 898, 513), (372, 164, 578, 898), (578, 899, 580, 225), (164, 516, 899, 578), (516, 28, 436, 899), (373, 900, 446, 38), (165, 583, 900, 373), (583, 226, 581, 900), (517, 901, 583, 165), (66, 376, 901, 517), (376, 168, 582, 901), (582, 902, 584, 226), (168, 520, 902, 582), (520, 33, 441, 902), (377, 903, 455, 47), (169, 587, 903, 377), (587, 227, 585, 903), (521, 904, 587, 169), (67, 380, 904, 521), (380, 172, 586, 904), (586, 905, 588, 227), (172, 524, 905, 586), (524, 46, 454, 905), (381, 906, 456, 48), (173, 591, 906, 381), (591, 228, 589, 906), (525, 907, 591, 173), (68, 384, 907, 525), (384, 176, 590, 907), (590, 908, 592, 228), (176, 528, 908, 590), (528, 44, 452, 908), (385, 909, 490, 42), (177, 595, 909, 385), (595, 229, 593, 909), (529, 910, 595, 177), (69, 388, 910, 529), (388, 180, 594, 910), (594, 911, 596, 229), (180, 532, 911, 594), (532, 49, 457, 911), (389, 912, 499, 51), (181, 599, 912, 389), (599, 230, 597, 912), (533, 913, 599, 181), (70, 392, 913, 533), (392, 184, 598, 913), (598, 914, 600, 230), (184, 536, 914, 598), (536, 50, 498, 914), (393, 915, 500, 52), (185, 603, 915, 393), (603, 231, 601, 915), (537, 916, 603, 185), (71, 396, 916, 537), (396, 188, 602, 916), (602, 917, 604, 231), (188, 540, 917, 602), (540, 40, 488, 917), (397, 918, 474, 26), (189, 607, 918, 397), (607, 232, 605, 918), (541, 919, 607, 189), (72, 400, 919, 541), (400, 192, 606, 919), (606, 920, 608, 232), (192, 544, 920, 606), (544, 53, 461, 920), (401, 921, 503, 55), (193, 611, 921, 401), (611, 233, 609, 921), (545, 922, 611, 193), (73, 404, 922, 545), (404, 196, 610, 922), (610, 923, 612, 233), (196, 548, 923, 610), (548, 54, 502, 923), (405, 924, 504, 56), (197, 615, 924, 405), (615, 234, 613, 924), (549, 925, 615, 197), (74, 408, 925, 549), (408, 200, 614, 925), (614, 926, 616, 234), (200, 552, 926, 614), (552, 45, 493, 926), (409, 927, 483, 35), (201, 619, 927, 409), (619, 235, 617, 927), (553, 928, 619, 201), (75, 412, 928, 553), (412, 204, 618, 928), (618, 929, 620, 235), (204, 556, 929, 618), (556, 57, 465, 929), (413, 930, 507, 59), (205, 623, 930, 413), (623, 236, 621, 930), (557, 931, 623, 205), (76, 416, 931, 557), (416, 208, 622, 931), (622, 932, 624, 236), (208, 560, 932, 622), (560, 58, 506, 932), (417, 933, 508, 60), (209, 627, 933, 417), (627, 237, 625, 933), (561, 934, 627, 209), (77, 420, 934, 561), (420, 212, 626, 934), (626, 935, 628, 237), (212, 564, 935, 626), (564, 34, 482, 935), (421, 936, 484, 36), (213, 631, 936, 421), (631, 238, 629, 936), (565, 937, 631, 213), (78, 424, 937, 565), (424, 216, 630, 937), (630, 938, 632, 238), (216, 568, 938, 630), (568, 61, 469, 938), (425, 939, 511, 63), (217, 635, 939, 425), (635, 239, 633, 939), (569, 940, 635, 217), (79, 428, 940, 569), (428, 220, 634, 940), (634, 941, 636, 239), (220, 572, 941, 634), (572, 62, 510, 941), (429, 942, 512, 64), (221, 639, 942, 429), (639, 240, 637, 942), (573, 943, 639, 221), (80, 432, 943, 573), (432, 224, 638, 943), (638, 944, 640, 240), (224, 576, 944, 638), (576, 32, 480, 944), (313, 945, 334, 14), (105, 643, 945, 313), (643, 241, 641, 945), (457, 946, 643, 105), (49, 371, 946, 457), (371, 163, 642, 946), (642, 947, 644, 241), (163, 515, 947, 642), (515, 65, 513, 947), (497, 948, 371, 49), (145, 647, 948, 497), (647, 242, 645, 948), (353, 949, 647, 145), (21, 316, 949, 353), (316, 108, 646, 949), (646, 950, 648, 242), (108, 460, 950, 646), (460, 52, 370, 950), (514, 951, 372, 65), (162, 651, 951, 514), (651, 243, 649, 951), (370, 952, 651, 162), (52, 500, 952, 370), (500, 148, 650, 952), (650, 953, 652, 243), (148, 356, 953, 650), (356, 12, 332, 953), (317, 954, 342, 10), (109, 655, 954, 317), (655, 244, 653, 954), (461, 955, 655, 109), (53, 375, 955, 461), (375, 167, 654, 955), (654, 956, 656, 244), (167, 519, 956, 654), (519, 66, 517, 956), (501, 957, 375, 53), (149, 659, 957, 501), (659, 245, 657, 957), (357, 958, 659, 149), (22, 320, 958, 357), (320, 112, 658, 958), (658, 959, 660, 245), (112, 464, 959, 658), (464, 56, 374, 959), (518, 960, 376, 66), (166, 663, 960, 518), (663, 246, 661, 960), (374, 961, 663, 166), (56, 504, 961, 374), (504, 152, 662, 961), (662, 962, 664, 246), (152, 360, 962, 662), (360, 17, 337, 962), (321, 963, 351, 19), (113, 667, 963, 321), (667, 247, 665, 963), (465, 964, 667, 113), (57, 379, 964, 465), (379, 171, 666, 964), (666, 965, 668, 247), (171, 523, 965, 666), (523, 67, 521, 965), (505, 966, 379, 57), (153, 671, 966, 505), (671, 248, 669, 966), (361, 967, 671, 153), (23, 324, 967, 361), (324, 116, 670, 967), (670, 968, 672, 248), (116, 468, 968, 670), (468, 60, 378, 968), (522, 969, 380, 67), (170, 675, 969, 522), (675, 249, 673, 969), (378, 970, 675, 170), (60, 508, 970, 378), (508, 156, 674, 970), (674, 971, 676, 249), (156, 364, 971, 674), (364, 18, 350, 971), (325, 972, 352, 20), (117, 679, 972, 325), (679, 250, 677, 972), (469, 973, 679, 117), (61, 383, 973, 469), (383, 175, 678, 973), (678, 974, 680, 250), (175, 527, 974, 678), (527, 68, 525, 974), (509, 975, 383, 61), (157, 683, 975, 509), (683, 251, 681, 975), (365, 976, 683, 157), (24, 328, 976, 365), (328, 120, 682, 976), (682, 977, 684, 251), (120, 472, 977, 682), (472, 64, 382, 977), (526, 978, 384, 68), (174, 687, 978, 526), (687, 252, 685, 978), (382, 979, 687, 174), (64, 512, 979, 382), (512, 160, 686, 979), (686, 980, 688, 252), (160, 368, 980, 686), (368, 16, 348, 980), (297, 981, 306, 5), (89, 691, 981, 297), (691, 253, 689, 981), (441, 982, 691, 89), (33, 387, 982, 441), (387, 179, 690, 982), (690, 983, 692, 253), (179, 531, 983, 690), (531, 69, 529, 983), (481, 984, 387, 33), (129, 695, 984, 481), (695, 254, 693, 984), (337, 985, 695, 129), (17, 315, 985, 337), (315, 107, 694, 985), (694, 986, 696, 254), (107, 459, 986, 694), (459, 51, 386, 986), (530, 987, 388, 69), (178, 699, 987, 530), (699, 255, 697, 987), (386, 988, 699, 178), (51, 499, 988, 386), (499, 147, 698, 988), (698, 989, 700, 255), (147, 355, 989, 698), (355, 21, 353, 989), (349, 990, 315, 17), (141, 703, 990, 349), (703, 256, 701, 990), (493, 991, 703, 141), (45, 391, 991, 493), (391, 183, 702, 991), (702, 992, 704, 256), (183, 535, 992, 702), (535, 70, 533, 992), (453, 993, 391, 45), (101, 707, 993, 453), (707, 257, 705, 993), (309, 994, 707, 101), (8, 300, 994, 309), (300, 92, 706, 994), (706, 995, 708, 257), (92, 444, 995, 706), (444, 36, 390, 995), (534, 996, 392, 70), (182, 711, 996, 534), (711, 258, 709, 996), (390, 997, 711, 182), (36, 484, 997, 390), (484, 132, 710, 997), (710, 998, 712, 258), (132, 340, 998, 710), (340, 20, 314, 998), (354, 999, 316, 21), (146, 715, 999, 354), (715, 259, 713, 999), (498, 1000, 715, 146), (50, 395, 1000, 498), (395, 187, 714, 1000), (714, 1001, 716, 259), (187, 539, 1001, 714), (539, 71, 537, 1001), (458, 1002, 395, 50), (106, 719, 1002, 458), (719, 260, 717, 1002), (314, 1003, 719, 106), (20, 352, 1003, 314), (352, 144, 718, 1003), (718, 1004, 720, 260), (144, 496, 1004, 718), (496, 48, 394, 1004), (538, 1005, 396, 71), (186, 723, 1005, 538), (723, 261, 721, 1005), (394, 1006, 723, 186), (48, 456, 1006, 394), (456, 104, 722, 1006), (722, 1007, 724, 261), (104, 312, 1007, 722), (312, 7, 304, 1007), (295, 1008, 290, 3), (87, 727, 1008, 295), (727, 262, 725, 1008), (439, 1009, 727, 87), (31, 399, 1009, 439), (399, 191, 726, 1009), (726, 1010, 728, 262), (191, 543, 1010, 726), (543, 72, 541, 1010), (479, 1011, 399, 31), (127, 731, 1011, 479), (731, 263, 729, 1011), (335, 1012, 731, 127), (15, 319, 1012, 335), (319, 111, 730, 1012), (730, 1013, 732, 263), (111, 463, 1013, 730), (463, 55, 398, 1013), (542, 1014, 400, 72), (190, 735, 1014, 542), (735, 264, 733, 1014), (398, 1015, 735, 190), (55, 503, 1015, 398), (503, 151, 734, 1015), (734, 1016, 736, 264), (151, 359, 1016, 734), (359, 22, 357, 1016), (347, 1017, 319, 15), (139, 739, 1017, 347), (739, 265, 737, 1017), (491, 1018, 739, 139), (43, 403, 1018, 491), (403, 195, 738, 1018), (738, 1019, 740, 265), (195, 547, 1019, 738), (547, 73, 545, 1019), (451, 1020, 403, 43), (99, 743, 1020, 451), (743, 266, 741, 1020), (307, 1021, 743, 99), (6, 299, 1021, 307), (299, 91, 742, 1021), (742, 1022, 744, 266), (91, 443, 1022, 742), (443, 35, 402, 1022), (546, 1023, 404, 73), (194, 747, 1023, 546), (747, 267, 745, 1023), (402, 1024, 747, 194), (35, 483, 1024, 402), (483, 131, 746, 1024), (746, 1025, 748, 267), (131, 339, 1025, 746), (339, 19, 318, 1025), (358, 1026, 320, 22), (150, 751, 1026, 358), (751, 268, 749, 1026), (502, 1027, 751, 150), (54, 407, 1027, 502), (407, 199, 750, 1027), (750, 1028, 752, 268), (199, 551, 1028, 750), (551, 74, 549, 1028), (462, 1029, 407, 54), (110, 755, 1029, 462), (755, 269, 753, 1029), (318, 1030, 755, 110), (19, 351, 1030, 318), (351, 143, 754, 1030), (754, 1031, 756, 269), (143, 495, 1031, 754), (495, 47, 406, 1031), (550, 1032, 408, 74), (198, 759, 1032, 550), (759, 270, 757, 1032), (406, 1033, 759, 198), (47, 455, 1033, 406), (455, 103, 758, 1033), (758, 1034, 760, 270), (103, 311, 1034, 758), (311, 8, 309, 1034), (303, 1035, 299, 6), (95, 763, 1035, 303), (763, 271, 761, 1035), (447, 1036, 763, 95), (39, 411, 1036, 447), (411, 203, 762, 1036), (762, 1037, 764, 271), (203, 555, 1037, 762), (555, 75, 553, 1037), (487, 1038, 411, 39), (135, 767, 1038, 487), (767, 272, 765, 1038), (343, 1039, 767, 135), (11, 323, 1039, 343), (323, 115, 766, 1039), (766, 1040, 768, 272), (115, 467, 1040, 766), (467, 59, 410, 1040), (554, 1041, 412, 75), (202, 771, 1041, 554), (771, 273, 769, 1041), (410, 1042, 771, 202), (59, 507, 1042, 410), (507, 155, 770, 1042), (770, 1043, 772, 273), (155, 363, 1043, 770), (363, 23, 361, 1043), (331, 1044, 323, 11), (123, 775, 1044, 331), (775, 274, 773, 1044), (475, 1045, 775, 123), (27, 415, 1045, 475), (415, 207, 774, 1045), (774, 1046, 776, 274), (207, 559, 1046, 774), (559, 76, 557, 1046), (435, 1047, 415, 27), (83, 779, 1047, 435), (779, 275, 777, 1047), (291, 1048, 779, 83), (1, 289, 1048, 291), (289, 81, 778, 1048), (778, 1049, 780, 275), (81, 433, 1049, 778), (433, 25, 414, 1049), (558, 1050, 416, 76), (206, 783, 1050, 558), (783, 276, 781, 1050), (414, 1051, 783, 206), (25, 473, 1051, 414), (473, 121, 782, 1051), (782, 1052, 784, 276), (121, 329, 1052, 782), (329, 9, 322, 1052), (362, 1053, 324, 23), (154, 787, 1053, 362), (787, 277, 785, 1053), (506, 1054, 787, 154), (58, 419, 1054, 506), (419, 211, 786, 1054), (786, 1055, 788, 277), (211, 563, 1055, 786), (563, 77, 561, 1055), (466, 1056, 419, 58), (114, 791, 1056, 466), (791, 278, 789, 1056), (322, 1057, 791, 114), (9, 341, 1057, 322), (341, 133, 790, 1057), (790, 1058, 792, 278), (133, 485, 1058, 790), (485, 37, 418, 1058), (562, 1059, 420, 77), (210, 795, 1059, 562), (795, 279, 793, 1059), (418, 1060, 795, 210), (37, 445, 1060, 418), (445, 93, 794, 1060), (794, 1061, 796, 279), (93, 301, 1061, 794), (301, 4, 298, 1061), (310, 1062, 300, 8), (102, 799, 1062, 310), (799, 280, 797, 1062), (454, 1063, 799, 102), (46, 423, 1063, 454), (423, 215, 798, 1063), (798, 1064, 800, 280), (215, 567, 1064, 798), (567, 78, 565, 1064), (494, 1065, 423, 46), (142, 803, 1065, 494), (803, 281, 801, 1065), (350, 1066, 803, 142), (18, 327, 1066, 350), (327, 119, 802, 1066), (802, 1067, 804, 281), (119, 471, 1067, 802), (471, 63, 422, 1067), (566, 1068, 424, 78), (214, 807, 1068, 566), (807, 282, 805, 1068), (422, 1069, 807, 214), (63, 511, 1069, 422), (511, 159, 806, 1069), (806, 1070, 808, 282), (159, 367, 1070, 806), (367, 24, 365, 1070), (338, 1071, 327, 18), (130, 811, 1071, 338), (811, 283, 809, 1071), (482, 1072, 811, 130), (34, 427, 1072, 482), (427, 219, 810, 1072), (810, 1073, 812, 283), (219, 571, 1073, 810), (571, 79, 569, 1073), (442, 1074, 427, 34), (90, 815, 1074, 442), (815, 284, 813, 1074), (298, 1075, 815, 90), (4, 305, 1075, 298), (305, 97, 814, 1075), (814, 1076, 816, 284), (97, 449, 1076, 814), (449, 41, 426, 1076), (570, 1077, 428, 79), (218, 819, 1077, 570), (819, 285, 817, 1077), (426, 1078, 819, 218), (41, 489, 1078, 426), (489, 137, 818, 1078), (818, 1079, 820, 285), (137, 345, 1079, 818), (345, 13, 326, 1079), (366, 1080, 328, 24), (158, 823, 1080, 366), (823, 286, 821, 1080), (510, 1081, 823, 158), (62, 431, 1081, 510), (431, 223, 822, 1081), (822, 1082, 824, 286), (223, 575, 1082, 822), (575, 80, 573, 1082), (470, 1083, 431, 62), (118, 827, 1083, 470), (827, 287, 825, 1083), (326, 1084, 827, 118), (13, 333, 1084, 326), (333, 125, 826, 1084), (826, 1085, 828, 287), (125, 477, 1085, 826), (477, 29, 430, 1085), (574, 1086, 432, 80), (222, 831, 1086, 574), (831, 288, 829, 1086), (430, 1087, 831, 222), (29, 437, 1087, 430), (437, 85, 830, 1087), (830, 1088, 832, 288), (85, 293, 1088, 830), (293, 0, 296, 1088)])
me_plane_002.materials.append(mat_grass)
me_plane_002.use_remesh_preserve_volume = False
me_plane_002.use_remesh_preserve_attributes = False
me_plane_002.use_mirror_vertex_groups = False
me_plane_002.update()
me_cube = bpy.data.meshes.new('Cube')
me_cube.from_pydata([(1.0, 1.0, -1.0), (1.0, -1.0, -1.0), (-1.0, -1.0, -1.0), (-1.0, 1.0, -1.0), (0.7943, 0.7943, 1.0), (0.7943, -0.7943, 1.0), (-0.7943, -0.7943, 1.0), (-0.7943, 0.7943, 1.0), (1.0, -5.96e-08, -1.0), (1.788e-07, 1.0, -1.0), (1.128, 1.128, 0.0), (0.0, -1.0, -1.0), (1.128, -1.128, 0.0), (-1.0, 2.98e-07, -1.0), (-1.128, -1.128, 0.0), (-1.128, 1.128, 0.0), (0.7943, -4.629e-07, 1.0), (1.614e-07, 0.7943, 1.0), (-4.54e-07, -0.7943, 1.0), (-0.7943, 1.052e-07, 1.0), (5.96e-08, 1.192e-07, -1.0), (-1.463e-07, -1.788e-07, 1.0), (1.128, -3.361e-07, 0.0), (-3.323e-07, -1.128, 0.0), (-1.128, 2.689e-07, 0.0), (2.727e-07, 1.128, 0.0)], [], [(20, 11, 2, 13), (21, 19, 6, 18), (22, 16, 5, 12), (23, 18, 6, 14), (24, 19, 7, 15), (25, 9, 3, 15), (9, 20, 13, 3), (0, 8, 20, 9), (8, 1, 11, 20), (16, 21, 18, 5), (4, 17, 21, 16), (17, 7, 19, 21), (8, 22, 12, 1), (0, 10, 22, 8), (10, 4, 16, 22), (11, 23, 14, 2), (1, 12, 23, 11), (12, 5, 18, 23), (13, 24, 15, 3), (2, 14, 24, 13), (14, 6, 19, 24), (17, 25, 15, 7), (4, 10, 25, 17), (10, 0, 9, 25)])
me_cube.materials.append(mat_material)
me_cube.use_remesh_preserve_volume = False
me_cube.use_remesh_preserve_attributes = False
me_cube.use_mirror_vertex_groups = False
me_cube.update()

# ---- objects
ob_plane = bpy.data.objects.new('Plane', me_plane_002)
ob_cube = bpy.data.objects.new('Cube', me_cube)
ob_camera = bpy.data.objects.new('Camera', cam_camera)

# ---- transforms, parenting, visibility, modifiers, constraints
ob_plane.location = (0.0, 0.0, 0.0)
ob_plane.scale = (17.84, 17.84, 17.84)
ob_plane.lineart.crease_threshold = 0.0
ob_cube.location = (0.58, 3.166, 2.404)
ob_cube.scale = (0.6471, 0.6471, 0.6471)
ob_cube.lock_rotations_4d = False
ob_cube.empty_display_type = 'ARROWS'
ob_cube.lineart.crease_threshold = 0.0
ob_camera.location = (-9.375, 3.276e-08, 0.7759)
ob_camera.rotation_euler = (1.571, -7.55e-08, -1.571)
ob_camera.lock_rotations_4d = False
ob_camera.empty_display_type = 'ARROWS'
ob_camera.color = (0.0, 0.0, 0.0, 0.0)
ob_camera.display_type = 'WIRE'
ob_camera.lineart.crease_threshold = 0.0

# ---- collection membership
col_collection_1.objects.link(ob_plane)
col_collection_1.objects.link(ob_cube)
col_collection_1.objects.link(ob_camera)

# ---- scene / render settings (as saved in the file)
scene.camera = ob_camera
scene.frame_start = 1; scene.frame_end = 250; scene.frame_set(1)
scene.render.engine = 'CYCLES'
scene.render.image_settings.compression = 90
scene.render.resolution_percentage = 50
scene.render.dither_intensity = 0.0
scene.cycles.use_denoising = False
scene.cycles.samples = 10
scene.cycles.sampling_pattern = 'TABULATED_SOBOL'
scene.cycles.light_sampling_threshold = 0.0
scene.cycles.use_adaptive_sampling = False
scene.cycles.use_light_tree = False
scene.cycles.blur_glossy = 0.0
scene.cycles.volume_bounces = 1
scene.cycles.pixel_filter_type = 'GAUSSIAN'
scene.cycles.sample_clamp_indirect = 0.0
scene.view_settings.view_transform = 'Standard'
bpy.context.view_layer.update()
